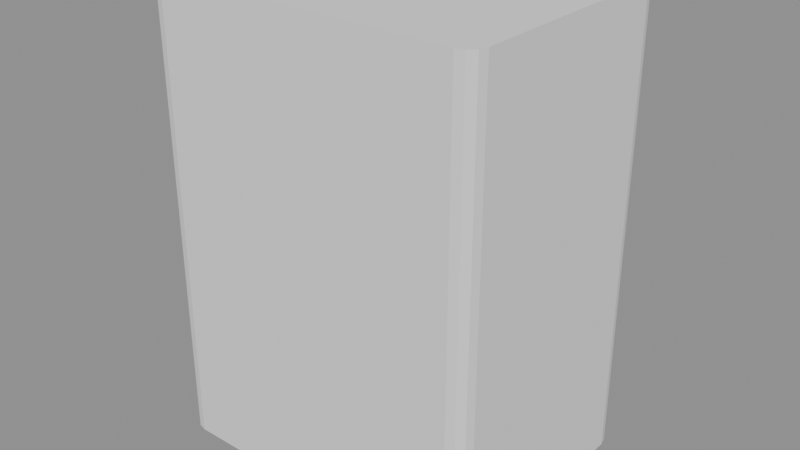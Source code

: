 # Source: ramen_machine_housing_loopcut.blend  (saved by Blender 5.2.44; exported with 4.5.12 LTS)
import bpy
from mathutils import Matrix  # noqa: F401  (used for matrix-valued properties, if any)

bpy.ops.wm.read_factory_settings(use_empty=True)
scene = bpy.context.scene
scene.name = 'Scene'

# ---- meshes
me_ramen_machine_housing = bpy.data.meshes.new('ramen_machine_housing')
me_ramen_machine_housing.from_pydata([(-1.44, -1.2, -2.2), (-1.6, -1.04, -2.2), (-1.52, -1.179, -2.2), (-1.579, -1.12, -2.2), (-1.6, -1.04, 2.2), (-1.44, -1.2, 2.2), (-1.579, -1.12, 2.2), (-1.52, -1.179, 2.2), (-1.6, 1.04, -2.2), (-1.44, 1.2, -2.2), (-1.579, 1.12, -2.2), (-1.52, 1.179, -2.2), (-1.44, 1.2, 2.2), (-1.6, 1.04, 2.2), (-1.52, 1.179, 2.2), (-1.579, 1.12, 2.2), (1.6, -1.04, -2.2), (1.44, -1.2, -2.2), (1.579, -1.12, -2.2), (1.52, -1.179, -2.2), (1.44, -1.2, 2.2), (1.6, -1.04, 2.2), (1.52, -1.179, 2.2), (1.579, -1.12, 2.2), (1.44, 1.2, -2.2), (1.6, 1.04, -2.2), (1.52, 1.179, -2.2), (1.579, 1.12, -2.2), (1.6, 1.04, 2.2), (1.44, 1.2, 2.2), (1.579, 1.12, 2.2), (1.52, 1.179, 2.2), (-1.44, -1.2, 0.7333), (-1.44, -1.2, -0.7333), (1.44, -1.2, -0.7333), (1.44, -1.2, 0.7333), (1.52, -1.179, 0.7333), (1.52, -1.179, -0.7333), (1.579, -1.12, 0.7333), (1.579, -1.12, -0.7333), (1.6, -1.04, 0.7333), (1.6, -1.04, -0.7333), (1.6, 1.04, -0.7333), (1.6, 1.04, 0.7333), (1.579, 1.12, 0.7333), (1.579, 1.12, -0.7333), (1.52, 1.179, 0.7333), (1.52, 1.179, -0.7333), (1.44, 1.2, 0.7333), (1.44, 1.2, -0.7333), (-1.44, 1.2, -0.7333), (-1.44, 1.2, 0.7333), (-1.52, 1.179, 0.7333), (-1.52, 1.179, -0.7333), (-1.579, 1.12, 0.7333), (-1.579, 1.12, -0.7333), (-1.6, 1.04, 0.7333), (-1.6, 1.04, -0.7333), (-1.6, -1.04, -0.7333), (-1.6, -1.04, 0.7333), (-1.579, -1.12, -0.7333), (-1.579, -1.12, 0.7333), (-1.52, -1.179, -0.7333), (-1.52, -1.179, 0.7333)], [], [(63, 32, 5, 7), (61, 63, 7, 6), (59, 61, 6, 4), (53, 50, 9, 11), (55, 53, 11, 10), (57, 55, 10, 8), (45, 42, 25, 27), (47, 45, 27, 26), (49, 47, 26, 24), (37, 34, 17, 19), (39, 37, 19, 18), (41, 39, 18, 16), (8, 10, 11, 9, 24, 26, 27, 25, 16, 18, 19, 17, 0, 2, 3, 1), (56, 59, 4, 13), (32, 35, 20, 5), (28, 30, 31, 29, 12, 14, 15, 13, 4, 6, 7, 5, 20, 22, 23, 21), (48, 51, 12, 29), (40, 43, 28, 21), (34, 35, 32, 33), (17, 34, 33, 0), (35, 34, 37, 36), (20, 35, 36, 22), (36, 37, 39, 38), (22, 36, 38, 23), (38, 39, 41, 40), (23, 38, 40, 21), (42, 43, 40, 41), (25, 42, 41, 16), (43, 42, 45, 44), (28, 43, 44, 30), (44, 45, 47, 46), (30, 44, 46, 31), (46, 47, 49, 48), (31, 46, 48, 29), (50, 51, 48, 49), (9, 50, 49, 24), (51, 50, 53, 52), (12, 51, 52, 14), (52, 53, 55, 54), (14, 52, 54, 15), (54, 55, 57, 56), (15, 54, 56, 13), (58, 59, 56, 57), (1, 58, 57, 8), (60, 61, 59, 58), (3, 60, 58, 1), (33, 32, 63, 62), (0, 33, 62, 2), (62, 63, 61, 60), (2, 62, 60, 3)])
_uv = me_ramen_machine_housing.uv_layers.new(name='UVMap')
_uv.uv.foreach_set('vector', [0.5417, 1.0, 0.5417, 0.9875, 0.625, 0.9875, 0.625, 1.0, 0.5417, 0.008333, 0.5417, 0.0, 0.625, 0.0, 0.625, 0.008333, 0.5417, 0.01667, 0.5417, 0.008333, 0.625, 0.008333, 0.625, 0.01667, 0.4583, 0.2563, 0.4583, 0.2625, 0.375, 0.2625, 0.375, 0.2563, 0.4583, 0.2417, 0.4583, 0.2563, 0.375, 0.2563, 0.375, 0.2417, 0.4583, 0.2333, 0.4583, 0.2417, 0.375, 0.2417, 0.375, 0.2333, 0.4581, 0.5083, 0.4583, 0.5167, 0.375, 0.5167, 0.3744, 0.5083, 0.4576, 0.4966, 0.4581, 0.5083, 0.3744, 0.5083, 0.3729, 0.4966, 0.4569, 0.4917, 0.4576, 0.4966, 0.3729, 0.4966, 0.3708, 0.4917, 0.4576, 0.7534, 0.4569, 0.7583, 0.3708, 0.7583, 0.3729, 0.7534, 0.4581, 0.7417, 0.4576, 0.7534, 0.3729, 0.7534, 0.3744, 0.7417, 0.4583, 0.7333, 0.4581, 0.7417, 0.3744, 0.7417, 0.375, 0.7333, 0.125, 0.5167, 0.1267, 0.5083, 0.1313, 0.5022, 0.1375, 0.5, 0.3708, 0.4917, 0.3729, 0.4966, 0.3744, 0.5083, 0.375, 0.5167, 0.375, 0.7333, 0.3744, 0.7417, 0.3729, 0.7534, 0.3708, 0.7583, 0.1375, 0.75, 0.1313, 0.7478, 0.1267, 0.7417, 0.125, 0.7333, 0.5417, 0.2333, 0.5417, 0.01667, 0.625, 0.01667, 0.625, 0.2333, 0.5417, 0.9875, 0.5431, 0.7583, 0.6292, 0.7583, 0.625, 0.9875, 0.625, 0.5167, 0.6256, 0.5083, 0.6271, 0.4966, 0.6292, 0.4917, 0.8625, 0.5, 0.8688, 0.5022, 0.8733, 0.5083, 0.875, 0.5167, 0.875, 0.7333, 0.8733, 0.7417, 0.8688, 0.7478, 0.8625, 0.75, 0.6292, 0.7583, 0.6271, 0.7534, 0.6256, 0.7417, 0.625, 0.7333, 0.5431, 0.4917, 0.5417, 0.2625, 0.625, 0.2625, 0.6292, 0.4917, 0.5417, 0.7333, 0.5417, 0.5167, 0.625, 0.5167, 0.625, 0.7333, 0.4569, 0.7583, 0.5431, 0.7583, 0.5417, 0.9875, 0.4583, 0.9875, 0.3708, 0.7583, 0.4569, 0.7583, 0.4583, 0.9875, 0.375, 0.9875, 0.5431, 0.7583, 0.4569, 0.7583, 0.4576, 0.7534, 0.5424, 0.7534, 0.6292, 0.7583, 0.5431, 0.7583, 0.5424, 0.7534, 0.6271, 0.7534, 0.5424, 0.7534, 0.4576, 0.7534, 0.4581, 0.7417, 0.5419, 0.7417, 0.6271, 0.7534, 0.5424, 0.7534, 0.5419, 0.7417, 0.6256, 0.7417, 0.5419, 0.7417, 0.4581, 0.7417, 0.4583, 0.7333, 0.5417, 0.7333, 0.6256, 0.7417, 0.5419, 0.7417, 0.5417, 0.7333, 0.625, 0.7333, 0.4583, 0.5167, 0.5417, 0.5167, 0.5417, 0.7333, 0.4583, 0.7333, 0.375, 0.5167, 0.4583, 0.5167, 0.4583, 0.7333, 0.375, 0.7333, 0.5417, 0.5167, 0.4583, 0.5167, 0.4581, 0.5083, 0.5419, 0.5083, 0.625, 0.5167, 0.5417, 0.5167, 0.5419, 0.5083, 0.6256, 0.5083, 0.5419, 0.5083, 0.4581, 0.5083, 0.4576, 0.4966, 0.5424, 0.4966, 0.6256, 0.5083, 0.5419, 0.5083, 0.5424, 0.4966, 0.6271, 0.4966, 0.5424, 0.4966, 0.4576, 0.4966, 0.4569, 0.4917, 0.5431, 0.4917, 0.6271, 0.4966, 0.5424, 0.4966, 0.5431, 0.4917, 0.6292, 0.4917, 0.4583, 0.2625, 0.5417, 0.2625, 0.5431, 0.4917, 0.4569, 0.4917, 0.375, 0.2625, 0.4583, 0.2625, 0.4569, 0.4917, 0.3708, 0.4917, 0.5417, 0.2625, 0.4583, 0.2625, 0.4583, 0.2563, 0.5417, 0.2562, 0.625, 0.2625, 0.5417, 0.2625, 0.5417, 0.2562, 0.625, 0.2562, 0.5417, 0.2562, 0.4583, 0.2563, 0.4583, 0.2417, 0.5417, 0.2417, 0.625, 0.2562, 0.5417, 0.2562, 0.5417, 0.2417, 0.625, 0.2417, 0.5417, 0.2417, 0.4583, 0.2417, 0.4583, 0.2333, 0.5417, 0.2333, 0.625, 0.2417, 0.5417, 0.2417, 0.5417, 0.2333, 0.625, 0.2333, 0.4583, 0.01667, 0.5417, 0.01667, 0.5417, 0.2333, 0.4583, 0.2333, 0.375, 0.01667, 0.4583, 0.01667, 0.4583, 0.2333, 0.375, 0.2333, 0.4583, 0.008333, 0.5417, 0.008333, 0.5417, 0.01667, 0.4583, 0.01667, 0.375, 0.008333, 0.4583, 0.008333, 0.4583, 0.01667, 0.375, 0.01667, 0.4583, 0.9875, 0.5417, 0.9875, 0.5417, 1.0, 0.4583, 1.0, 0.375, 0.9875, 0.4583, 0.9875, 0.4583, 1.0, 0.375, 1.0, 0.4583, 0.0, 0.5417, 0.0, 0.5417, 0.008333, 0.4583, 0.008333, 0.375, 0.0, 0.4583, 0.0, 0.4583, 0.008333, 0.375, 0.008333])
me_ramen_machine_housing.update()

# ---- objects
ob_ramen_machine_housing = bpy.data.objects.new('ramen_machine_housing', me_ramen_machine_housing)

# ---- transforms, parenting, visibility, modifiers, constraints
ob_ramen_machine_housing.location = (0.0, 0.0, 2.2)

# ---- collection membership
scene.collection.objects.link(ob_ramen_machine_housing)

# ---- scene / render settings (as saved in the file)
scene.frame_start = 1; scene.frame_end = 250; scene.frame_set(1)
scene.render.engine = 'BLENDER_EEVEE_NEXT'
scene.render.bake_bias = 0.0
scene.render.bake_samples = 0
scene.render.compositor_device = 'GPU'
scene.eevee.use_volume_custom_range = False
scene.eevee.fast_gi_thickness_near = 0.1
scene.eevee.fast_gi_thickness_far = 0.0
scene.eevee.ray_tracing_options.screen_trace_thickness = 0.1
bpy.context.view_layer.update()

# ---- added for rendering (the .blend has no active camera and no usable light): camera, sun + grey world if the file has none
cam_auto = bpy.data.cameras.new('AutoCamera')
cam_auto.lens = 50.0
cam_auto.sensor_width = 36.0
cam_auto.clip_end = 1000.0
ob_auto_camera = bpy.data.objects.new('AutoCamera', cam_auto)
scene.collection.objects.link(ob_auto_camera)
ob_auto_camera.location = (5.50178, -6.60214, 6.60143)
ob_auto_camera.rotation_euler = (1.09748, -7.21219e-08, 0.694738)
scene.camera = ob_auto_camera
light_auto_sun = bpy.data.lights.new('AutoSun', 'SUN')
light_auto_sun.energy = 3.0
light_auto_sun.angle = 0.0523599
ob_auto_sun = bpy.data.objects.new('AutoSun', light_auto_sun)
scene.collection.objects.link(ob_auto_sun)
ob_auto_sun.rotation_euler = (0.872665, 0.174533, 0.523599)
if scene.world is None:
    world_auto = bpy.data.worlds.new('AutoWorld')
    world_auto.color = (0.3, 0.3, 0.3)
    scene.world = world_auto
bpy.context.view_layer.update()
